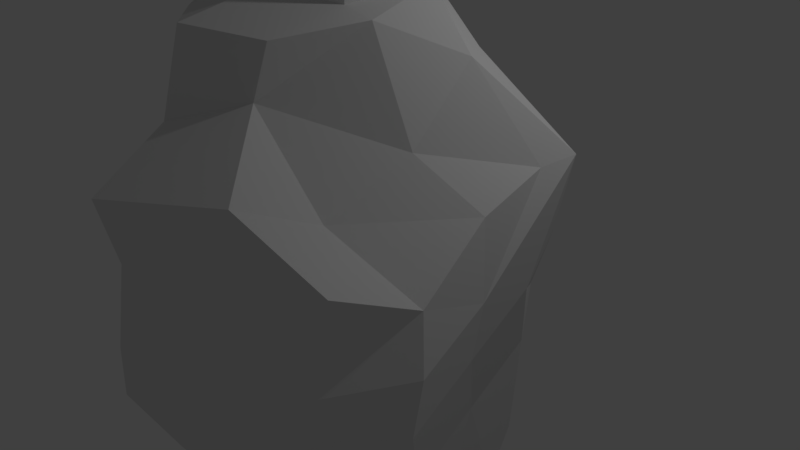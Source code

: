 # Source: rockPillarC.blend  (saved by Blender 2.79.0; exported with 4.5.12 LTS)
import bpy
from mathutils import Matrix  # noqa: F401  (used for matrix-valued properties, if any)

bpy.ops.wm.read_factory_settings(use_empty=True)
scene = bpy.context.scene
scene.name = 'Scene'

# ---- collections
col_collection_1 = bpy.data.collections.new('Collection 1'); scene.collection.children.link(col_collection_1)

# ---- world
world_world = bpy.data.worlds.new('World'); scene.world = world_world
world_world.color = (0.05088, 0.05088, 0.05088)
world_world.use_sun_shadow = False
world_world.sun_shadow_jitter_overblur = 0.0
world_world.cycles.sampling_method = 'MANUAL'

# ---- cameras
cam_camera = bpy.data.cameras.new('Camera')
cam_camera.clip_end = 100.0
cam_camera.lens = 35.0
cam_camera.sensor_width = 32.0
cam_camera.sensor_height = 18.0
cam_camera.ortho_scale = 7.314
cam_camera.dof.focus_distance = 0.0
cam_camera.dof.aperture_fstop = 128.0

# ---- lights
light_lamp = bpy.data.lights.new('Lamp', 'POINT')
light_lamp.transmission_factor = 0.0
light_lamp.cutoff_distance = 30.0
light_lamp.energy = 100.0
light_lamp.shadow_buffer_clip_start = 1.001
light_lamp.shadow_soft_size = 0.1
light_lamp.shadow_maximum_resolution = 0.006
light_lamp.use_absolute_resolution = True

# ---- meshes
me_cube_001 = bpy.data.meshes.new('Cube.001')
me_cube_001.from_pydata([(-0.5556, -0.5706, -0.5702), (-0.5276, -0.9396, 0.6581), (0.2712, -0.4458, -0.1744), (0.4044, -0.7074, 0.8187), (-0.6978, -0.04131, -0.5606), (-0.7988, -0.7368, -0.02931), (-0.5771, -0.2944, 0.7326), (0.6252, -0.3775, -0.3442), (0.7444, -0.1415, 0.5098), (0.8066, -0.862, 0.6194), (-0.3022, -0.7222, -0.5139), (-0.1617, -0.973, 0.8323), (-0.1696, 0.2481, 0.8465), (-0.5357, 0.0115, -0.5436), (-0.03469, -0.9571, 0.1175), (0.6578, 0.05836, 0.2222), (-0.9807, 1.486, 0.7954), (-0.9745, -0.07797, 0.2057), (-0.8169, 0.7131, 0.4809), (-1.11, 9.531, -0.2952), (-0.3205, 9.474, 0.4357), (-1.125, 9.586, 0.3196), (1.16, 9.681, -0.3338), (0.6386, 2.334, 0.6302), (0.5301, 0.7891, -0.4886), (-0.7111, 0.5893, -0.6718), (0.7149, 0.7755, 0.5114), (-0.03689, 1.044, 0.8532), (-0.3603, 0.8591, -0.68), (0.7843, 0.8753, 0.2356), (1.242, 5.376, 0.1964), (-0.9211, 0.633, -0.05145), (0.6502, 1.632, -0.7594), (-1.012, 1.696, -0.5538), (0.5457, 1.536, 0.5432), (-0.06791, 2.013, 0.8309), (-0.5569, 1.88, -1.177), (0.8755, 1.757, -0.187), (-0.93, 1.56, -0.04825), (-0.7228, 2.212, -0.5611), (0.5523, 2.401, -0.8287), (-1.042, 2.45, 0.7156), (-0.4075, 2.653, 1.0), (-0.3994, 2.578, -0.9043), (0.9197, 2.481, -0.3933), (-1.077, 4.006, 0.6375), (-1.308, 2.277, 0.01964), (-0.9354, 3.235, 0.4495), (0.8963, 3.351, -1.041), (-0.9839, 3.346, -0.818), (0.5925, 3.204, 0.4665), (-0.1511, 3.471, 0.8485), (-0.3608, 3.488, -1.422), (0.7764, 3.197, -0.4674), (-1.269, 3.229, -0.1404), (0.8439, 4.318, -0.996), (-1.103, 4.302, -0.7732), (0.5733, 3.765, 0.2013), (0.006546, 4.487, 0.8826), (-0.1384, 4.255, -1.368), (1.205, 4.165, -0.1573), (1.014, 7.354, 0.386), (-1.4, 4.014, -0.05469), (0.4985, 4.153, 0.4419), (-1.189, 4.882, 0.8429), (-0.1296, 5.106, 0.6055), (1.873, 4.767, -0.256), (-1.142, 6.346, 0.7313), (-1.291, 4.84, -0.2128), (-1.132, 5.557, 0.456), (-0.2514, 5.917, 0.6724), (1.65, 4.779, 0.1031), (1.071, 9.209, 0.09081), (-1.427, 5.409, -0.1526), (1.299, 6.58, 0.3177), (-0.2606, 7.048, 0.8115), (-1.256, 6.351, -0.4243), (-1.302, 7.44, 0.6741), (-0.3109, 7.954, 0.799), (-0.08198, 9.716, -0.389), (-1.497, 7.391, -0.2017), (-1.061, 9.462, -1.138), (1.209, 9.612, -1.177), (1.922, 5.534, -1.099), (1.254, 4.399, -1.0), (-0.2728, 4.488, -2.211), (-1.054, 4.535, -1.616), (0.7096, 4.552, -1.839), (0.5773, 5.168, -1.957), (-0.3566, 5.481, -2.438), (-0.9466, 5.438, -1.558), (-1.098, 5.456, -1.056), (-1.351, 4.248, -0.8978), (-1.234, 6.235, -0.9958), (-1.207, 6.794, -1.267), (-1.448, 7.835, -1.045), (-0.03287, 9.647, -1.232), (-0.8845, 9.322, -2.096), (-0.5322, 8.952, -2.731), (-0.121, 9.337, -2.856), (1.385, 9.472, -2.135), (1.102, 9.185, -2.897), (1.412, 8.252, -2.924), (-0.8108, 8.44, -2.615), (-0.1802, 5.991, -3.396), (-0.7701, 5.948, -2.516), (1.518, 5.678, -2.915), (1.735, 6.044, -2.057), (-1.06, 6.702, -2.605), (-0.9216, 5.966, -2.014), (-1.057, 6.536, -1.954), (-0.1446, 6.772, -3.217), (1.433, 6.529, -3.004), (1.274, 7.553, -2.968), (-0.2341, 7.778, -3.338), (-0.9561, 7.515, -2.598), (-1.03, 7.094, -2.226), (-0.4127, 8.524, -3.283), (-1.272, 8.135, -2.003), (0.1436, 9.507, -2.19), (2.31, 9.292, 0.1674), (2.399, 9.764, -0.2573), (2.254, 7.437, 0.4625), (2.889, 5.612, 0.1797), (2.749, 5.693, -0.1794), (2.482, 5.77, 0.273), (2.538, 6.663, 0.3943), (2.837, 6.922, -0.3788), (2.887, 7.365, -1.222), (2.938, 6.732, -1.147), (2.561, 7.833, -0.03867), (2.448, 9.695, -1.1), (2.61, 8.276, -0.8818), (2.798, 5.927, -1.023), (3.115, 7.032, -2.105), (2.786, 8.576, -1.84), (3.063, 7.666, -2.18), (2.624, 9.555, -2.058), (2.975, 6.437, -1.981), (2.341, 9.268, -2.82), (2.651, 8.335, -2.847), (2.758, 6.071, -2.839), (2.672, 7.052, -2.928), (2.513, 7.636, -2.891)], [], [(8, 9, 15), (14, 1, 5), (13, 2, 10), (6, 11, 12), (12, 3, 8), (13, 0, 4), (13, 25, 28), (17, 18, 31), (10, 5, 0), (2, 14, 10), (3, 14, 9), (15, 2, 7), (12, 18, 6), (15, 24, 29), (13, 24, 7), (4, 31, 25), (12, 26, 27), (15, 26, 8), (5, 4, 0), (5, 6, 17), (80, 21, 19), (79, 72, 22), (72, 78, 61), (21, 78, 20), (25, 38, 33), (28, 32, 24), (24, 37, 29), (27, 16, 18), (28, 33, 36), (18, 38, 31), (29, 34, 26), (27, 34, 35), (35, 41, 16), (36, 39, 43), (16, 46, 38), (37, 23, 34), (35, 23, 42), (33, 46, 39), (36, 40, 32), (32, 44, 37), (43, 48, 40), (40, 53, 44), (42, 47, 41), (43, 49, 52), (46, 47, 54), (44, 50, 23), (42, 50, 51), (39, 54, 49), (51, 57, 58), (49, 62, 56), (48, 59, 55), (48, 60, 53), (51, 45, 47), (52, 56, 59), (47, 62, 54), (53, 57, 50), (60, 63, 57), (58, 63, 65), (58, 64, 45), (45, 68, 62), (65, 69, 64), (68, 69, 73), (63, 71, 30), (65, 30, 70), (22, 131, 82), (79, 81, 19), (102, 143, 113), (70, 74, 75), (76, 93, 73), (55, 84, 60), (56, 92, 86), (70, 67, 69), (22, 96, 79), (69, 76, 73), (75, 61, 78), (80, 94, 76), (100, 131, 137), (22, 120, 121), (75, 77, 67), (59, 87, 55), (67, 80, 76), (107, 141, 138), (68, 92, 62), (59, 86, 85), (73, 91, 68), (74, 125, 126), (66, 123, 71), (66, 84, 83), (19, 20, 79), (19, 95, 80), (86, 91, 90), (85, 88, 87), (84, 88, 83), (85, 90, 89), (95, 116, 94), (112, 141, 106), (94, 110, 93), (88, 104, 106), (90, 109, 105), (107, 133, 83), (89, 105, 104), (71, 125, 30), (81, 118, 95), (93, 109, 91), (96, 97, 81), (83, 124, 66), (82, 119, 96), (88, 107, 83), (105, 111, 104), (105, 110, 108), (104, 112, 106), (113, 142, 112), (108, 116, 115), (111, 113, 112), (102, 139, 140), (111, 115, 114), (115, 118, 103), (114, 102, 113), (74, 122, 61), (114, 103, 117), (98, 117, 103), (101, 117, 99), (72, 122, 120), (119, 101, 99), (98, 119, 99), (103, 97, 98), (130, 128, 132), (123, 126, 125), (124, 129, 123), (127, 129, 128), (127, 122, 126), (120, 130, 121), (121, 132, 131), (128, 134, 136), (131, 135, 137), (129, 138, 134), (128, 135, 132), (138, 142, 134), (142, 136, 134), (136, 140, 135), (139, 135, 140), (100, 139, 101), (8, 3, 9), (14, 11, 1), (13, 7, 2), (6, 1, 11), (12, 11, 3), (13, 10, 0), (13, 4, 25), (17, 6, 18), (10, 14, 5), (2, 9, 14), (3, 11, 14), (15, 9, 2), (12, 27, 18), (15, 7, 24), (13, 28, 24), (4, 17, 31), (12, 8, 26), (15, 29, 26), (5, 17, 4), (5, 1, 6), (80, 77, 21), (79, 20, 72), (72, 20, 78), (21, 77, 78), (25, 31, 38), (28, 36, 32), (24, 32, 37), (27, 35, 16), (28, 25, 33), (18, 16, 38), (29, 37, 34), (27, 26, 34), (35, 42, 41), (36, 33, 39), (16, 41, 46), (37, 44, 23), (35, 34, 23), (33, 38, 46), (36, 43, 40), (32, 40, 44), (43, 52, 48), (40, 48, 53), (42, 51, 47), (43, 39, 49), (46, 41, 47), (44, 53, 50), (42, 23, 50), (39, 46, 54), (51, 50, 57), (49, 54, 62), (48, 52, 59), (48, 55, 60), (51, 58, 45), (52, 49, 56), (47, 45, 62), (53, 60, 57), (60, 66, 63), (58, 57, 63), (58, 65, 64), (45, 64, 68), (65, 70, 69), (68, 64, 69), (63, 66, 71), (65, 63, 30), (22, 121, 131), (79, 96, 81), (102, 140, 143), (70, 30, 74), (76, 94, 93), (55, 87, 84), (56, 62, 92), (70, 75, 67), (22, 82, 96), (69, 67, 76), (75, 74, 61), (80, 95, 94), (100, 82, 131), (22, 72, 120), (75, 78, 77), (59, 85, 87), (67, 77, 80), (107, 106, 141), (68, 91, 92), (59, 56, 86), (73, 93, 91), (74, 30, 125), (66, 124, 123), (66, 60, 84), (19, 21, 20), (19, 81, 95), (86, 92, 91), (85, 89, 88), (84, 87, 88), (85, 86, 90), (95, 118, 116), (112, 142, 141), (94, 116, 110), (88, 89, 104), (90, 91, 109), (107, 138, 133), (89, 90, 105), (71, 123, 125), (81, 97, 118), (93, 110, 109), (96, 119, 97), (83, 133, 124), (82, 100, 119), (88, 106, 107), (105, 108, 111), (105, 109, 110), (104, 111, 112), (113, 143, 142), (108, 110, 116), (111, 114, 113), (102, 101, 139), (111, 108, 115), (115, 116, 118), (114, 117, 102), (74, 126, 122), (114, 115, 103), (98, 99, 117), (101, 102, 117), (72, 61, 122), (119, 100, 101), (98, 97, 119), (103, 118, 97), (130, 127, 128), (123, 127, 126), (124, 133, 129), (127, 123, 129), (127, 130, 122), (120, 122, 130), (121, 130, 132), (128, 129, 134), (131, 132, 135), (129, 133, 138), (128, 136, 135), (138, 141, 142), (142, 143, 136), (136, 143, 140), (139, 137, 135), (100, 137, 139)])
me_cube_001.use_remesh_preserve_volume = False
me_cube_001.use_remesh_preserve_attributes = False
me_cube_001.use_mirror_vertex_groups = False
me_cube_001.update()

# ---- objects
ob_cube = bpy.data.objects.new('Cube', me_cube_001)
ob_lamp = bpy.data.objects.new('Lamp', light_lamp)
ob_camera = bpy.data.objects.new('Camera', cam_camera)

# ---- transforms, parenting, visibility, modifiers, constraints
ob_cube.location = (0.0, 0.0, 7.782)
ob_cube.rotation_euler = (4.712, 0.0, 0.0)
ob_cube.lineart.crease_threshold = 0.0
ob_lamp.location = (4.076, 1.005, 5.904)
ob_lamp.rotation_euler = (0.6503, 0.05522, 1.866)
ob_lamp.lock_rotations_4d = False
ob_lamp.empty_display_type = 'ARROWS'
ob_lamp.color = (0.0, 0.0, 0.0, 0.0)
ob_lamp.lineart.crease_threshold = 0.0
ob_camera.location = (7.481, -6.508, 5.344)
ob_camera.rotation_euler = (1.109, 0.0, 0.8149)
ob_camera.lock_rotations_4d = False
ob_camera.empty_display_type = 'ARROWS'
ob_camera.color = (0.0, 0.0, 0.0, 0.0)
ob_camera.display_type = 'WIRE'
ob_camera.lineart.crease_threshold = 0.0

# ---- collection membership
col_collection_1.objects.link(ob_cube)
col_collection_1.objects.link(ob_lamp)
col_collection_1.objects.link(ob_camera)

# ---- scene / render settings (as saved in the file)
scene.camera = ob_camera
scene.frame_start = 1; scene.frame_end = 250; scene.frame_set(1)
scene.render.engine = 'BLENDER_EEVEE_NEXT'
scene.render.resolution_percentage = 50
scene.render.dither_intensity = 0.0
scene.cycles.use_denoising = False
scene.cycles.samples = 128
scene.cycles.sampling_pattern = 'TABULATED_SOBOL'
scene.cycles.use_adaptive_sampling = False
scene.cycles.use_light_tree = False
scene.cycles.blur_glossy = 0.0
scene.cycles.sample_clamp_indirect = 0.0
scene.view_settings.view_transform = 'Standard'
bpy.context.view_layer.update()
